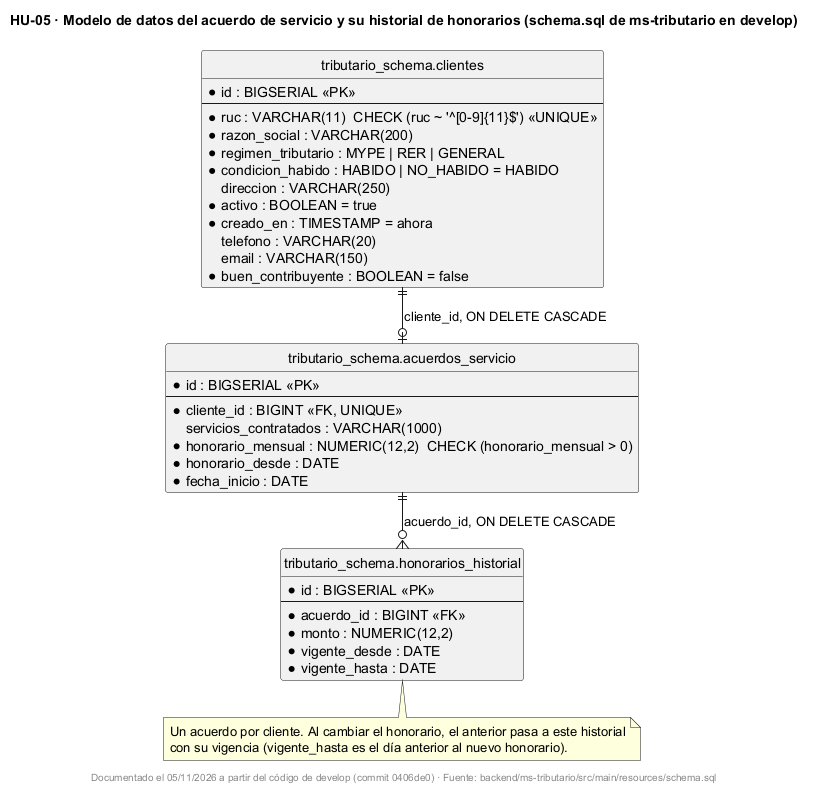

The diagram above was rendered by PlantUML. Its source (embedded in the PNG):
@startuml
!pragma layout smetana
title HU-05 · Modelo de datos del acuerdo de servicio y su historial de honorarios (schema.sql de ms-tributario en develop)
skinparam shadowing false
hide circle

entity "tributario_schema.clientes" as clientes {
  * id : BIGSERIAL <<PK>>
  --
  * ruc : VARCHAR(11)  CHECK (ruc ~ '^[0-9]{11}$') <<UNIQUE>>
  * razon_social : VARCHAR(200)
  * regimen_tributario : MYPE | RER | GENERAL
  * condicion_habido : HABIDO | NO_HABIDO = HABIDO
    direccion : VARCHAR(250)
  * activo : BOOLEAN = true
  * creado_en : TIMESTAMP = ahora
    telefono : VARCHAR(20)
    email : VARCHAR(150)
  * buen_contribuyente : BOOLEAN = false
}

entity "tributario_schema.acuerdos_servicio" as acuerdos_servicio {
  * id : BIGSERIAL <<PK>>
  --
  * cliente_id : BIGINT <<FK, UNIQUE>>
    servicios_contratados : VARCHAR(1000)
  * honorario_mensual : NUMERIC(12,2)  CHECK (honorario_mensual > 0)
  * honorario_desde : DATE
  * fecha_inicio : DATE
}

entity "tributario_schema.honorarios_historial" as honorarios_historial {
  * id : BIGSERIAL <<PK>>
  --
  * acuerdo_id : BIGINT <<FK>>
  * monto : NUMERIC(12,2)
  * vigente_desde : DATE
  * vigente_hasta : DATE
}

clientes ||--o| acuerdos_servicio : cliente_id, ON DELETE CASCADE
acuerdos_servicio ||--o{ honorarios_historial : acuerdo_id, ON DELETE CASCADE

note bottom of honorarios_historial
  Un acuerdo por cliente. Al cambiar el honorario, el anterior pasa a este historial
  con su vigencia (vigente_hasta es el día anterior al nuevo honorario).
end note

footer Documentado el 05/11/2026 a partir del código de develop (commit 0406de0) · Fuente: backend/ms-tributario/src/main/resources/schema.sql
@enduml